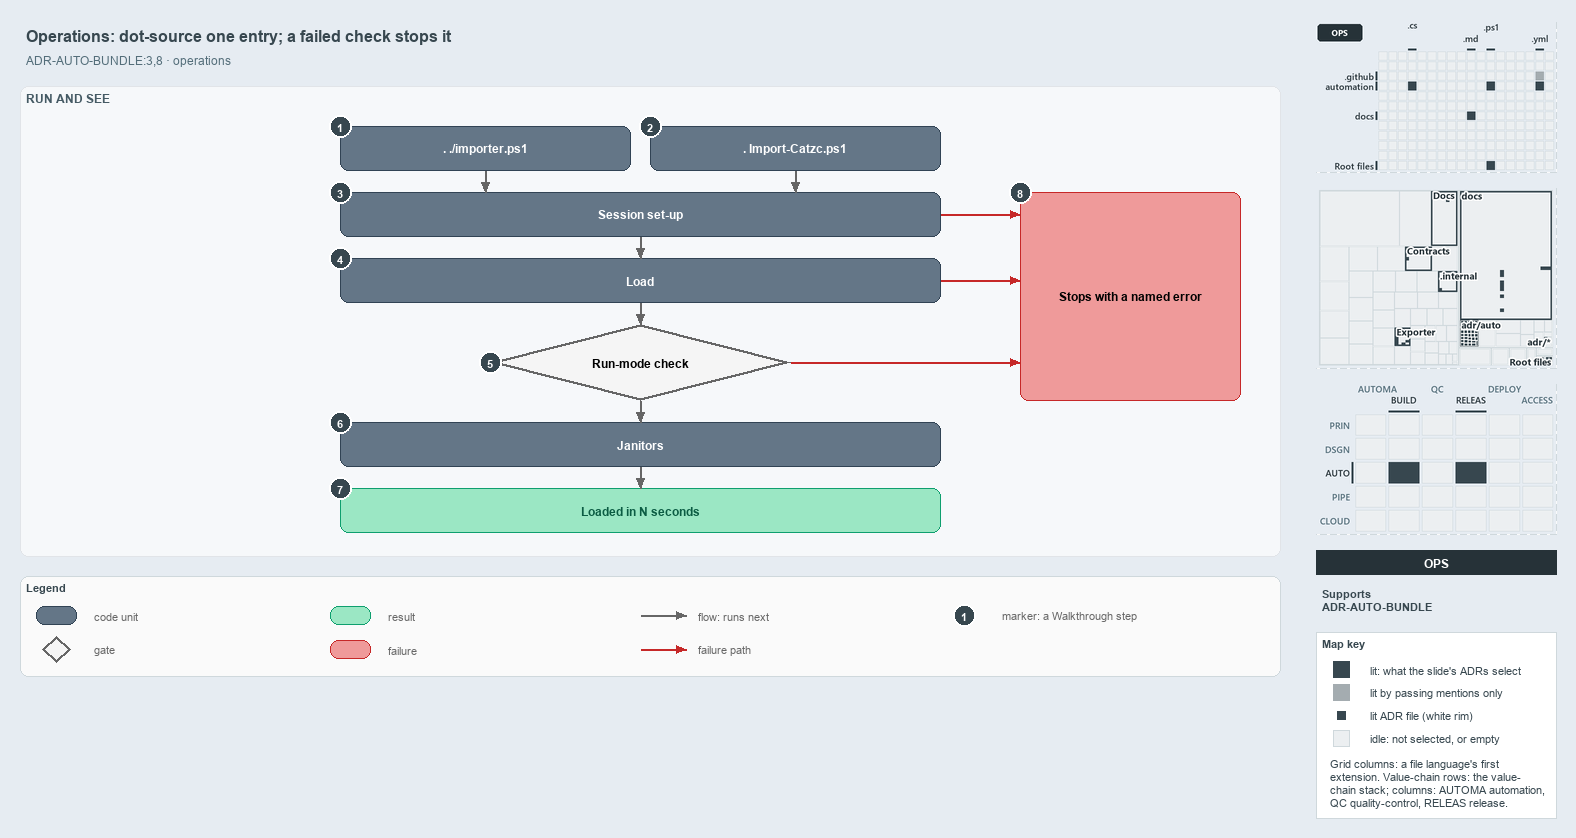

The diagram above was exported from draw.io. Its source (the exported page's mxGraphModel, read from the mxfile embedded in the PNG):
<mxGraphModel dx="1024" dy="768" grid="0" gridSize="10" guides="1" tooltips="1" connect="1" arrows="1" fold="1" page="1" pageScale="1" pageWidth="1572" pageHeight="690" background="#E6ECF2" math="0" shadow="0">
  <root>
    <mxCell id="0" />
    <mxCell id="1" parent="0" />
    <mxCell id="title" value="Operations: dot-source one entry; a failed check stops it" style="text;html=1;align=left;verticalAlign=middle;fontSize=16;fontStyle=1;fontColor=#37474F;" vertex="1" parent="1">
      <mxGeometry x="20" y="14" width="1260" height="30" as="geometry" />
    </mxCell>
    <mxCell id="subtitle" value="ADR-AUTO-BUNDLE:3,8 &amp;#183; operations" style="text;html=1;align=left;verticalAlign=middle;fontSize=12;fontColor=#546E7A;" vertex="1" parent="1">
      <mxGeometry x="20" y="44" width="1240" height="20" as="geometry" />
    </mxCell>
    <mxCell id="band-run" value="RUN AND SEE" style="rounded=1;html=1;arcSize=3;fillColor=#F6F8FA;strokeColor=#E1E4E8;verticalAlign=top;align=left;spacingLeft=8;fontStyle=1;fontSize=12;fontColor=#455A64;" vertex="1" parent="1">
      <mxGeometry x="20" y="80" width="1260" height="470" as="geometry" />
    </mxCell>
    <mxCell id="g-src" value="&lt;b&gt;. ./importer.ps1&lt;/b&gt;" style="rounded=1;whiteSpace=wrap;html=1;arcSize=20;fillColor=#647687;strokeColor=#314354;fontColor=#FFFFFF;fontSize=12;" vertex="1" parent="1">
      <mxGeometry x="340" y="120" width="290" height="44" as="geometry" />
    </mxCell>
    <mxCell id="g-bld" value="&lt;b&gt;. Import-Catzc.ps1&lt;/b&gt;" style="rounded=1;whiteSpace=wrap;html=1;arcSize=20;fillColor=#647687;strokeColor=#314354;fontColor=#FFFFFF;fontSize=12;" vertex="1" parent="1">
      <mxGeometry x="650" y="120" width="290" height="44" as="geometry" />
    </mxCell>
    <mxCell id="g-setup" value="&lt;b&gt;Session set-up&lt;/b&gt;" style="rounded=1;whiteSpace=wrap;html=1;arcSize=20;fillColor=#647687;strokeColor=#314354;fontColor=#FFFFFF;fontSize=12;" vertex="1" parent="1">
      <mxGeometry x="340" y="186" width="600" height="44" as="geometry" />
    </mxCell>
    <mxCell id="g-load" value="&lt;b&gt;Load&lt;/b&gt;" style="rounded=1;whiteSpace=wrap;html=1;arcSize=20;fillColor=#647687;strokeColor=#314354;fontColor=#FFFFFF;fontSize=12;" vertex="1" parent="1">
      <mxGeometry x="340" y="252" width="600" height="44" as="geometry" />
    </mxCell>
    <mxCell id="g-check" value="&lt;b&gt;Run-mode check&lt;/b&gt;" style="rhombus;whiteSpace=wrap;html=1;fillColor=#f5f5f5;strokeColor=#666666;strokeWidth=3;fontSize=12;" vertex="1" parent="1">
      <mxGeometry x="490" y="318" width="300" height="76" as="geometry" />
    </mxCell>
    <mxCell id="g-janitors" value="&lt;b&gt;Janitors&lt;/b&gt;" style="rounded=1;whiteSpace=wrap;html=1;arcSize=20;fillColor=#647687;strokeColor=#314354;fontColor=#FFFFFF;fontSize=12;" vertex="1" parent="1">
      <mxGeometry x="340" y="416" width="600" height="44" as="geometry" />
    </mxCell>
    <mxCell id="g-loaded" value="&lt;b&gt;Loaded in N seconds&lt;/b&gt;" style="rounded=1;whiteSpace=wrap;html=1;arcSize=20;fillColor=#9BE7C4;strokeColor=#0E9F6E;fontColor=#0B5C43;fontSize=12;" vertex="1" parent="1">
      <mxGeometry x="340" y="482" width="600" height="44" as="geometry" />
    </mxCell>
    <mxCell id="g-stop" value="&lt;b&gt;Stops with a named error&lt;/b&gt;" style="rounded=1;whiteSpace=wrap;html=1;arcSize=20;fillColor=#EF9A9A;strokeColor=#C62828;fontSize=12;" vertex="1" parent="1">
      <mxGeometry x="1020" y="186" width="220" height="208" as="geometry" />
    </mxCell>
    <mxCell id="p-edge-src-setup-a" value="" style="text;html=1;strokeColor=none;fillColor=none;" vertex="1" parent="1">
      <mxGeometry x="485" y="164" width="1" height="1" as="geometry" />
    </mxCell>
    <mxCell id="p-edge-src-setup-b" value="" style="text;html=1;strokeColor=none;fillColor=none;" vertex="1" parent="1">
      <mxGeometry x="485" y="186" width="1" height="1" as="geometry" />
    </mxCell>
    <mxCell id="edge-src-setup" value="" style="edgeStyle=orthogonalEdgeStyle;rounded=1;html=1;endArrow=block;strokeColor=#666666;" edge="1" parent="1" source="p-edge-src-setup-a" target="p-edge-src-setup-b">
      <mxGeometry relative="1" as="geometry" />
    </mxCell>
    <mxCell id="p-edge-bld-setup-a" value="" style="text;html=1;strokeColor=none;fillColor=none;" vertex="1" parent="1">
      <mxGeometry x="795" y="164" width="1" height="1" as="geometry" />
    </mxCell>
    <mxCell id="p-edge-bld-setup-b" value="" style="text;html=1;strokeColor=none;fillColor=none;" vertex="1" parent="1">
      <mxGeometry x="795" y="186" width="1" height="1" as="geometry" />
    </mxCell>
    <mxCell id="edge-bld-setup" value="" style="edgeStyle=orthogonalEdgeStyle;rounded=1;html=1;endArrow=block;strokeColor=#666666;" edge="1" parent="1" source="p-edge-bld-setup-a" target="p-edge-bld-setup-b">
      <mxGeometry relative="1" as="geometry" />
    </mxCell>
    <mxCell id="p-edge-next-1-a" value="" style="text;html=1;strokeColor=none;fillColor=none;" vertex="1" parent="1">
      <mxGeometry x="640" y="230" width="1" height="1" as="geometry" />
    </mxCell>
    <mxCell id="p-edge-next-1-b" value="" style="text;html=1;strokeColor=none;fillColor=none;" vertex="1" parent="1">
      <mxGeometry x="640" y="252" width="1" height="1" as="geometry" />
    </mxCell>
    <mxCell id="edge-next-1" value="" style="edgeStyle=orthogonalEdgeStyle;rounded=1;html=1;endArrow=block;strokeColor=#666666;" edge="1" parent="1" source="p-edge-next-1-a" target="p-edge-next-1-b">
      <mxGeometry relative="1" as="geometry" />
    </mxCell>
    <mxCell id="p-edge-next-2-a" value="" style="text;html=1;strokeColor=none;fillColor=none;" vertex="1" parent="1">
      <mxGeometry x="640" y="296" width="1" height="1" as="geometry" />
    </mxCell>
    <mxCell id="p-edge-next-2-b" value="" style="text;html=1;strokeColor=none;fillColor=none;" vertex="1" parent="1">
      <mxGeometry x="640" y="318" width="1" height="1" as="geometry" />
    </mxCell>
    <mxCell id="edge-next-2" value="" style="edgeStyle=orthogonalEdgeStyle;rounded=1;html=1;endArrow=block;strokeColor=#666666;" edge="1" parent="1" source="p-edge-next-2-a" target="p-edge-next-2-b">
      <mxGeometry relative="1" as="geometry" />
    </mxCell>
    <mxCell id="p-edge-next-3-a" value="" style="text;html=1;strokeColor=none;fillColor=none;" vertex="1" parent="1">
      <mxGeometry x="640" y="394" width="1" height="1" as="geometry" />
    </mxCell>
    <mxCell id="p-edge-next-3-b" value="" style="text;html=1;strokeColor=none;fillColor=none;" vertex="1" parent="1">
      <mxGeometry x="640" y="416" width="1" height="1" as="geometry" />
    </mxCell>
    <mxCell id="edge-next-3" value="" style="edgeStyle=orthogonalEdgeStyle;rounded=1;html=1;endArrow=block;strokeColor=#666666;" edge="1" parent="1" source="p-edge-next-3-a" target="p-edge-next-3-b">
      <mxGeometry relative="1" as="geometry" />
    </mxCell>
    <mxCell id="p-edge-next-4-a" value="" style="text;html=1;strokeColor=none;fillColor=none;" vertex="1" parent="1">
      <mxGeometry x="640" y="460" width="1" height="1" as="geometry" />
    </mxCell>
    <mxCell id="p-edge-next-4-b" value="" style="text;html=1;strokeColor=none;fillColor=none;" vertex="1" parent="1">
      <mxGeometry x="640" y="482" width="1" height="1" as="geometry" />
    </mxCell>
    <mxCell id="edge-next-4" value="" style="edgeStyle=orthogonalEdgeStyle;rounded=1;html=1;endArrow=block;strokeColor=#666666;" edge="1" parent="1" source="p-edge-next-4-a" target="p-edge-next-4-b">
      <mxGeometry relative="1" as="geometry" />
    </mxCell>
    <mxCell id="p-fail-setup-a" value="" style="text;html=1;strokeColor=none;fillColor=none;" vertex="1" parent="1">
      <mxGeometry x="940" y="208" width="1" height="1" as="geometry" />
    </mxCell>
    <mxCell id="p-fail-setup-b" value="" style="text;html=1;strokeColor=none;fillColor=none;" vertex="1" parent="1">
      <mxGeometry x="1020" y="208" width="1" height="1" as="geometry" />
    </mxCell>
    <mxCell id="fail-setup" value="" style="edgeStyle=orthogonalEdgeStyle;rounded=1;html=1;endArrow=block;strokeColor=#C62828;" edge="1" parent="1" source="p-fail-setup-a" target="p-fail-setup-b">
      <mxGeometry relative="1" as="geometry" />
    </mxCell>
    <mxCell id="p-fail-load-a" value="" style="text;html=1;strokeColor=none;fillColor=none;" vertex="1" parent="1">
      <mxGeometry x="940" y="274" width="1" height="1" as="geometry" />
    </mxCell>
    <mxCell id="p-fail-load-b" value="" style="text;html=1;strokeColor=none;fillColor=none;" vertex="1" parent="1">
      <mxGeometry x="1020" y="274" width="1" height="1" as="geometry" />
    </mxCell>
    <mxCell id="fail-load" value="" style="edgeStyle=orthogonalEdgeStyle;rounded=1;html=1;endArrow=block;strokeColor=#C62828;" edge="1" parent="1" source="p-fail-load-a" target="p-fail-load-b">
      <mxGeometry relative="1" as="geometry" />
    </mxCell>
    <mxCell id="p-fail-check-a" value="" style="text;html=1;strokeColor=none;fillColor=none;" vertex="1" parent="1">
      <mxGeometry x="790" y="356" width="1" height="1" as="geometry" />
    </mxCell>
    <mxCell id="p-fail-check-b" value="" style="text;html=1;strokeColor=none;fillColor=none;" vertex="1" parent="1">
      <mxGeometry x="1020" y="356" width="1" height="1" as="geometry" />
    </mxCell>
    <mxCell id="fail-check" value="" style="edgeStyle=orthogonalEdgeStyle;rounded=1;html=1;endArrow=block;strokeColor=#C62828;" edge="1" parent="1" source="p-fail-check-a" target="p-fail-check-b">
      <mxGeometry relative="1" as="geometry" />
    </mxCell>
    <mxCell id="mark-1" value="1" style="ellipse;html=1;fillColor=#37474F;strokeColor=#FFFFFF;strokeWidth=2;fontColor=#FFFFFF;fontStyle=1;fontSize=11;" vertex="1" parent="1">
      <mxGeometry x="329" y="109" width="22" height="22" as="geometry" />
    </mxCell>
    <mxCell id="mark-2" value="2" style="ellipse;html=1;fillColor=#37474F;strokeColor=#FFFFFF;strokeWidth=2;fontColor=#FFFFFF;fontStyle=1;fontSize=11;" vertex="1" parent="1">
      <mxGeometry x="639" y="109" width="22" height="22" as="geometry" />
    </mxCell>
    <mxCell id="mark-3" value="3" style="ellipse;html=1;fillColor=#37474F;strokeColor=#FFFFFF;strokeWidth=2;fontColor=#FFFFFF;fontStyle=1;fontSize=11;" vertex="1" parent="1">
      <mxGeometry x="329" y="175" width="22" height="22" as="geometry" />
    </mxCell>
    <mxCell id="mark-4" value="4" style="ellipse;html=1;fillColor=#37474F;strokeColor=#FFFFFF;strokeWidth=2;fontColor=#FFFFFF;fontStyle=1;fontSize=11;" vertex="1" parent="1">
      <mxGeometry x="329" y="241" width="22" height="22" as="geometry" />
    </mxCell>
    <mxCell id="mark-5" value="5" style="ellipse;html=1;fillColor=#37474F;strokeColor=#FFFFFF;strokeWidth=2;fontColor=#FFFFFF;fontStyle=1;fontSize=11;" vertex="1" parent="1">
      <mxGeometry x="479" y="345" width="22" height="22" as="geometry" />
    </mxCell>
    <mxCell id="mark-6" value="6" style="ellipse;html=1;fillColor=#37474F;strokeColor=#FFFFFF;strokeWidth=2;fontColor=#FFFFFF;fontStyle=1;fontSize=11;" vertex="1" parent="1">
      <mxGeometry x="329" y="405" width="22" height="22" as="geometry" />
    </mxCell>
    <mxCell id="mark-7" value="7" style="ellipse;html=1;fillColor=#37474F;strokeColor=#FFFFFF;strokeWidth=2;fontColor=#FFFFFF;fontStyle=1;fontSize=11;" vertex="1" parent="1">
      <mxGeometry x="329" y="471" width="22" height="22" as="geometry" />
    </mxCell>
    <mxCell id="mark-8" value="8" style="ellipse;html=1;fillColor=#37474F;strokeColor=#FFFFFF;strokeWidth=2;fontColor=#FFFFFF;fontStyle=1;fontSize=11;" vertex="1" parent="1">
      <mxGeometry x="1009" y="175" width="22" height="22" as="geometry" />
    </mxCell>
    <mxCell id="legend" value="&lt;b&gt;Legend&lt;/b&gt;" style="rounded=1;whiteSpace=wrap;html=1;arcSize=6;fillColor=#FAFAFA;strokeColor=#CFD8DC;align=left;verticalAlign=top;spacing=8;fontSize=11;fontColor=#37474F;" vertex="1" parent="1">
      <mxGeometry x="20" y="570" width="1260" height="100" as="geometry" />
    </mxCell>
    <mxCell id="legend-0" value="" style="rounded=1;whiteSpace=wrap;html=1;arcSize=20;fillColor=#647687;strokeColor=#314354;fontColor=#FFFFFF;fontSize=12;" vertex="1" parent="1">
      <mxGeometry x="36" y="600" width="40" height="18" as="geometry" />
    </mxCell>
    <mxCell id="legend-0-text" value="code unit" style="text;html=1;align=left;verticalAlign=middle;fontSize=11;fontColor=#666666;" vertex="1" parent="1">
      <mxGeometry x="88" y="599" width="240" height="20" as="geometry" />
    </mxCell>
    <mxCell id="legend-1" value="" style="rhombus;whiteSpace=wrap;html=1;fillColor=#f5f5f5;strokeColor=#666666;strokeWidth=3;fontSize=12;" vertex="1" parent="1">
      <mxGeometry x="42" y="630" width="28" height="26" as="geometry" />
    </mxCell>
    <mxCell id="legend-1-text" value="gate" style="text;html=1;align=left;verticalAlign=middle;fontSize=11;fontColor=#666666;" vertex="1" parent="1">
      <mxGeometry x="88" y="633" width="240" height="20" as="geometry" />
    </mxCell>
    <mxCell id="legend-2" value="" style="rounded=1;whiteSpace=wrap;html=1;arcSize=20;fillColor=#9BE7C4;strokeColor=#0E9F6E;fontColor=#0B5C43;fontSize=12;" vertex="1" parent="1">
      <mxGeometry x="330" y="600" width="40" height="18" as="geometry" />
    </mxCell>
    <mxCell id="legend-2-text" value="result" style="text;html=1;align=left;verticalAlign=middle;fontSize=11;fontColor=#666666;" vertex="1" parent="1">
      <mxGeometry x="382" y="599" width="240" height="20" as="geometry" />
    </mxCell>
    <mxCell id="legend-3" value="" style="rounded=1;whiteSpace=wrap;html=1;arcSize=20;fillColor=#EF9A9A;strokeColor=#C62828;fontSize=12;" vertex="1" parent="1">
      <mxGeometry x="330" y="634" width="40" height="18" as="geometry" />
    </mxCell>
    <mxCell id="legend-3-text" value="failure" style="text;html=1;align=left;verticalAlign=middle;fontSize=11;fontColor=#666666;" vertex="1" parent="1">
      <mxGeometry x="382" y="633" width="240" height="20" as="geometry" />
    </mxCell>
    <mxCell id="p-legend-4-a" value="" style="text;html=1;strokeColor=none;fillColor=none;" vertex="1" parent="1">
      <mxGeometry x="640" y="609" width="1" height="1" as="geometry" />
    </mxCell>
    <mxCell id="p-legend-4-b" value="" style="text;html=1;strokeColor=none;fillColor=none;" vertex="1" parent="1">
      <mxGeometry x="686" y="609" width="1" height="1" as="geometry" />
    </mxCell>
    <mxCell id="legend-4" value="" style="edgeStyle=orthogonalEdgeStyle;rounded=1;html=1;endArrow=block;strokeColor=#666666;" edge="1" parent="1" source="p-legend-4-a" target="p-legend-4-b">
      <mxGeometry relative="1" as="geometry" />
    </mxCell>
    <mxCell id="legend-4-text" value="flow: runs next" style="text;html=1;align=left;verticalAlign=middle;fontSize=11;fontColor=#666666;" vertex="1" parent="1">
      <mxGeometry x="692" y="599" width="240" height="20" as="geometry" />
    </mxCell>
    <mxCell id="p-legend-5-a" value="" style="text;html=1;strokeColor=none;fillColor=none;" vertex="1" parent="1">
      <mxGeometry x="640" y="643" width="1" height="1" as="geometry" />
    </mxCell>
    <mxCell id="p-legend-5-b" value="" style="text;html=1;strokeColor=none;fillColor=none;" vertex="1" parent="1">
      <mxGeometry x="686" y="643" width="1" height="1" as="geometry" />
    </mxCell>
    <mxCell id="legend-5" value="" style="edgeStyle=orthogonalEdgeStyle;rounded=1;html=1;endArrow=block;strokeColor=#C62828;" edge="1" parent="1" source="p-legend-5-a" target="p-legend-5-b">
      <mxGeometry relative="1" as="geometry" />
    </mxCell>
    <mxCell id="legend-5-text" value="failure path" style="text;html=1;align=left;verticalAlign=middle;fontSize=11;fontColor=#666666;" vertex="1" parent="1">
      <mxGeometry x="692" y="633" width="240" height="20" as="geometry" />
    </mxCell>
    <mxCell id="legend-6" value="1" style="ellipse;html=1;fillColor=#37474F;strokeColor=#FFFFFF;strokeWidth=2;fontColor=#FFFFFF;fontStyle=1;fontSize=11;" vertex="1" parent="1">
      <mxGeometry x="953" y="598" width="22" height="22" as="geometry" />
    </mxCell>
    <mxCell id="legend-6-text" value="marker: a Walkthrough step" style="text;html=1;align=left;verticalAlign=middle;fontSize=11;fontColor=#666666;" vertex="1" parent="1">
      <mxGeometry x="996" y="599" width="240" height="20" as="geometry" />
    </mxCell>
    <mxCell id="minimap-grid" value="" style="shape=image;html=1;imageAspect=0;aspect=fixed;verticalLabelPosition=bottom;strokeColor=#CFD8DC;dashed=1;fillColor=#FAFAFA;image=data:image/png,(base64 omitted: 11220 chars);" vertex="1" parent="1">
      <mxGeometry x="1316" y="16" width="240" height="150" as="geometry" />
    </mxCell>
    <mxCell id="minimap-tree" value="" style="shape=image;html=1;imageAspect=0;aspect=fixed;verticalLabelPosition=bottom;strokeColor=#CFD8DC;dashed=1;fillColor=#FAFAFA;image=data:image/png,(base64 omitted: 21520 chars);" vertex="1" parent="1">
      <mxGeometry x="1316" y="182" width="240" height="180" as="geometry" />
    </mxCell>
    <mxCell id="minimap-chain" value="" style="shape=image;html=1;imageAspect=0;aspect=fixed;verticalLabelPosition=bottom;strokeColor=#CFD8DC;dashed=1;fillColor=#FAFAFA;image=data:image/png,(base64 omitted: 14404 chars);" vertex="1" parent="1">
      <mxGeometry x="1316" y="378" width="240" height="150" as="geometry" />
    </mxCell>
    <mxCell id="lens-badge" value="OPS" style="rounded=0;whiteSpace=wrap;html=1;align=center;verticalAlign=middle;fontSize=12;fontStyle=1;fontColor=#FFFFFF;fillColor=#263238;strokeColor=none;" vertex="1" parent="1">
      <mxGeometry x="1316" y="544" width="240" height="24" as="geometry" />
    </mxCell>
    <mxCell id="supports" value="&lt;b&gt;Supports&lt;/b&gt;&lt;br&gt;ADR-AUTO-BUNDLE" style="text;html=1;whiteSpace=wrap;align=left;verticalAlign=top;fontSize=11;fontColor=#37474F;" vertex="1" parent="1">
      <mxGeometry x="1316" y="576" width="240" height="38" as="geometry" />
    </mxCell>
    <mxCell id="mapkey" value="&lt;b&gt;Map key&lt;/b&gt;" style="rounded=0;whiteSpace=wrap;html=1;align=left;verticalAlign=top;fontSize=11;fontColor=#37474F;fillColor=#FFFFFF;strokeColor=#CFD8DC;spacingLeft=8;spacingTop=2;" vertex="1" parent="1">
      <mxGeometry x="1316" y="626" width="240" height="186" as="geometry" />
    </mxCell>
    <mxCell id="mapkey-lit" value="" style="rounded=0;html=1;fillColor=#37474F;strokeColor=#37474F;" vertex="1" parent="1">
      <mxGeometry x="1333.0" y="655.0" width="16" height="16" as="geometry" />
    </mxCell>
    <mxCell id="mapkey-lit-text" value="lit: what the slide's ADRs select" style="text;html=1;align=left;verticalAlign=middle;fontSize=11;fontColor=#37474F;" vertex="1" parent="1">
      <mxGeometry x="1364" y="653" width="184" height="20" as="geometry" />
    </mxCell>
    <mxCell id="mapkey-touched" value="" style="rounded=0;html=1;fillColor=#A4ACB0;strokeColor=#A4ACB0;" vertex="1" parent="1">
      <mxGeometry x="1333.0" y="678.0" width="16" height="16" as="geometry" />
    </mxCell>
    <mxCell id="mapkey-touched-text" value="lit by passing mentions only" style="text;html=1;align=left;verticalAlign=middle;fontSize=11;fontColor=#37474F;" vertex="1" parent="1">
      <mxGeometry x="1364" y="676" width="184" height="20" as="geometry" />
    </mxCell>
    <mxCell id="mapkey-adr" value="" style="rounded=0;html=1;fillColor=#37474F;strokeColor=#FFFFFF;strokeWidth=2;" vertex="1" parent="1">
      <mxGeometry x="1335.0" y="703.0" width="12" height="12" as="geometry" />
    </mxCell>
    <mxCell id="mapkey-adr-text" value="lit ADR file (white rim)" style="text;html=1;align=left;verticalAlign=middle;fontSize=11;fontColor=#37474F;" vertex="1" parent="1">
      <mxGeometry x="1364" y="699" width="184" height="20" as="geometry" />
    </mxCell>
    <mxCell id="mapkey-idle" value="" style="rounded=0;html=1;fillColor=#ECEFF1;strokeColor=#CFD8DC;" vertex="1" parent="1">
      <mxGeometry x="1333.0" y="724.0" width="16" height="16" as="geometry" />
    </mxCell>
    <mxCell id="mapkey-idle-text" value="idle: not selected, or empty" style="text;html=1;align=left;verticalAlign=middle;fontSize=11;fontColor=#37474F;" vertex="1" parent="1">
      <mxGeometry x="1364" y="722" width="184" height="20" as="geometry" />
    </mxCell>
    <mxCell id="mapkey-codes" value="Grid columns: a file language's first&lt;br&gt;extension. Value-chain rows: the value-&lt;br&gt;chain stack; columns: AUTOMA automation,&lt;br&gt;QC quality-control, RELEAS release." style="text;html=1;align=left;verticalAlign=top;whiteSpace=wrap;fontSize=11;fontColor=#37474F;" vertex="1" parent="1">
      <mxGeometry x="1324" y="746" width="224" height="60" as="geometry" />
    </mxCell>
  </root>
</mxGraphModel>